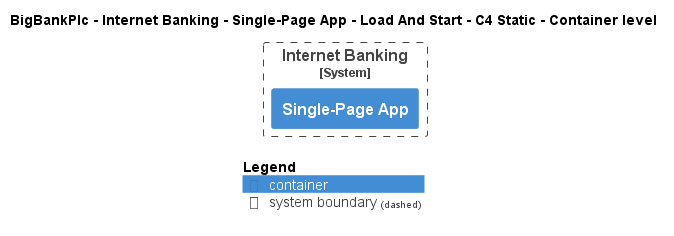

The diagram above was rendered by PlantUML. Its source (embedded in the PNG):
@startuml
!pragma layout smetana
!include ..\..\..\..\..\..\..\.c4s\C4_Container.puml

AddElementTag("c4interflow:lifecycle:new", $bgColor=green, $fontColor=#ffffff, $borderColor=green, $shadowing="False")
AddElementTag("c4interflow:lifecycle:changed", $bgColor=orange, $fontColor=#ffffff, $borderColor=orange, $shadowing="False")
AddElementTag("c4interflow:lifecycle:removed", $bgColor=red, $fontColor=#ffffff, $borderColor=red, $shadowing="False")

AddRelTag("c4interflow:lifecycle:new", $textColor=green, $lineColor=green)
AddRelTag("c4interflow:lifecycle:changed", $textColor=orange, $lineColor=orange)
AddRelTag("c4interflow:lifecycle:removed", $textColor=red, $lineColor=red)

SHOW_PERSON_PORTRAIT()
LAYOUT_TOP_DOWN()

skinparam linetype polyline

title BigBankPlc - Internet Banking - Single-Page App - Load And Start - C4 Static - Container level


System_Boundary(BigBankPlc.SoftwareSystems.InternetBanking, "Internet Banking") {
    Container(BigBankPlc.SoftwareSystems.InternetBanking.Containers.SinglePageApp, "Single-Page App", "", "")
}



SHOW_LEGEND()
@enduml